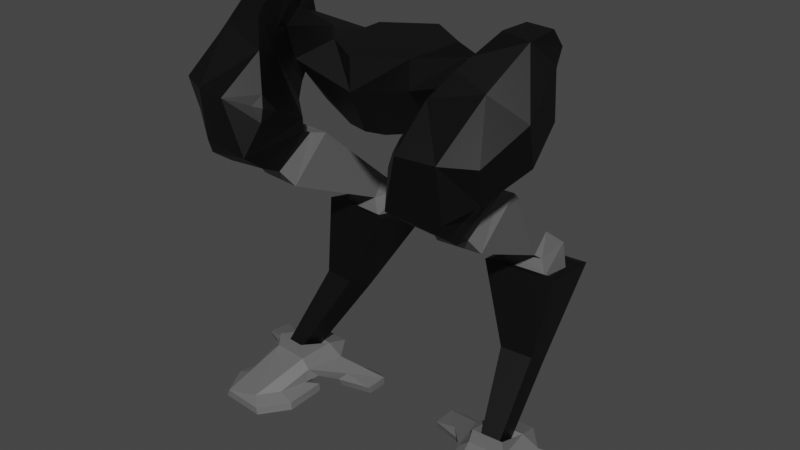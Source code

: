 # Source: WalkLegsModel.blend  (saved by Blender 3.5.10; exported with 4.5.12 LTS)
import bpy
from mathutils import Matrix  # noqa: F401  (used for matrix-valued properties, if any)

bpy.ops.wm.read_factory_settings(use_empty=True)
scene = bpy.context.scene
scene.name = 'Scene'

# ---- collections
col_collection = bpy.data.collections.new('Collection'); scene.collection.children.link(col_collection)

# ---- materials (node trees are filled in below, after node groups)
mat_body = bpy.data.materials.new('Body')
mat_body.alpha_threshold = 0.0
mat_body.use_transparent_shadow = False
mat_body.roughness = 0.5
mat_body.line_color = (0.0, 0.0, 0.0, 1.0)
mat_trim = bpy.data.materials.new('Trim')
mat_trim.use_transparent_shadow = False
mat_energy = bpy.data.materials.new('Energy')
mat_energy.use_transparent_shadow = False

# ---- material node trees
mat_body.use_nodes = True; mat_body.node_tree.nodes.clear()
_N = mat_body.node_tree.nodes; _L = mat_body.node_tree.links
n0 = _N.new('ShaderNodeOutputMaterial'); n0.name = 'Material Output'; n0.location = (300, 300)
n1 = _N.new('ShaderNodeBsdfPrincipled'); n1.name = 'Principled BSDF'; n1.location = (10, 300)
n1.distribution = 'GGX'
n1.subsurface_method = 'RANDOM_WALK_SKIN'
n1.inputs[0].default_value = (0.0, 0.0, 0.0, 1.0)
n1.inputs[3].default_value = 1.45
n1.inputs[27].default_value = (0.0, 0.0, 0.0, 1.0)
n1.inputs[28].default_value = 1.0
_L.new(n1.outputs[0], n0.inputs[0])
n0.is_active_output = True
mat_trim.use_nodes = True; mat_trim.node_tree.nodes.clear()
_N = mat_trim.node_tree.nodes; _L = mat_trim.node_tree.links
n0 = _N.new('ShaderNodeBsdfPrincipled'); n0.name = 'Principled BSDF'; n0.location = (10, 300)
n0.distribution = 'GGX'
n0.subsurface_method = 'RANDOM_WALK_SKIN'
n0.inputs[0].default_value = (0.1376, 0.1376, 0.1376, 1.0)
n0.inputs[3].default_value = 1.45
n0.inputs[27].default_value = (0.0, 0.0, 0.0, 1.0)
n0.inputs[28].default_value = 1.0
n1 = _N.new('ShaderNodeOutputMaterial'); n1.name = 'Material Output'; n1.location = (300, 300)
_L.new(n0.outputs[0], n1.inputs[0])
n1.is_active_output = True
mat_energy.use_nodes = True; mat_energy.node_tree.nodes.clear()
_N = mat_energy.node_tree.nodes; _L = mat_energy.node_tree.links
n0 = _N.new('ShaderNodeBsdfPrincipled'); n0.name = 'Principled BSDF'; n0.location = (10, 300)
n0.distribution = 'GGX'
n0.subsurface_method = 'RANDOM_WALK_SKIN'
n0.inputs[3].default_value = 1.45
n0.inputs[27].default_value = (0.0, 0.0, 0.0, 1.0)
n0.inputs[28].default_value = 1.0
n1 = _N.new('ShaderNodeOutputMaterial'); n1.name = 'Material Output'; n1.location = (300, 300)
_L.new(n0.outputs[0], n1.inputs[0])
n1.is_active_output = True

# ---- world
world_world = bpy.data.worlds.new('World'); scene.world = world_world
world_world.use_nodes = True; world_world.node_tree.nodes.clear()
_N = world_world.node_tree.nodes; _L = world_world.node_tree.links
n0 = _N.new('ShaderNodeOutputWorld'); n0.name = 'World Output'; n0.location = (300, 300)
n1 = _N.new('ShaderNodeBackground'); n1.name = 'Background'; n1.location = (10, 300)
n1.inputs[0].default_value = (0.05088, 0.05088, 0.05088, 1.0)
_L.new(n1.outputs[0], n0.inputs[0])
n0.is_active_output = True
world_world.color = (0.05088, 0.05088, 0.05088)
world_world.use_sun_shadow = False
world_world.sun_shadow_jitter_overblur = 0.0

# ---- meshes
me_cube = bpy.data.meshes.new('Cube')
me_cube.from_pydata([(5.567, 0.6153, 1.88), (5.616, 0.6167, 1.64), (5.006, -0.409, 1.9), (5.119, -0.4007, 1.64), (3.542, -0.5165, 1.64), (5.309, 1.986, 1.64), (5.279, 1.986, 1.898), (5.067, 0.6036, 2.088), (5.123, 1.548, 2.067), (4.731, 1.73, 2.75), (5.075, 1.723, 2.488), (4.478, 4.306, 7.562), (3.169, 1.4, 2.076), (2.896, 1.418, 12.33), (4.586, 2.962, 2.802), (5.105, 3.051, 2.477), (4.589, 3.041, 2.087), (5.744, 2.805, 2.192), (5.175, 2.041, 2.145), (5.154, -0.4778, 12.03), (6.56, 3.08, 1.901), (5.518, 2.641, 1.903), (6.413, 3.848, 1.93), (5.273, 3.461, 1.969), (6.546, 3.162, 1.641), (5.515, 2.748, 1.64), (6.403, 3.869, 1.635), (5.276, 3.987, 1.663), (4.456, 3.751, 2.53), (3.731, 3.711, 2.271), (4.254, 3.744, 2.322), (4.642, 1.767, 3.236), (4.842, 1.781, 15.57), (4.63, 2.647, 13.05), (5.87, 4.102, 1.697), (2.906, 0.42, 1.88), (2.857, 0.4142, 1.64), (3.583, -0.5114, 1.888), (2.898, 1.809, 1.64), (2.928, 1.813, 1.897), (3.909, -0.2126, 2.081), (3.402, 0.4814, 2.088), (3.509, 1.642, 2.753), (3.177, 1.584, 2.49), (3.502, 0.5448, 14.89), (3.42, 2.877, 2.811), (2.894, 2.89, 2.473), (3.335, 2.943, 2.128), (2.312, 2.553, 2.192), (3.02, 1.875, 2.145), (5.441, 1.315, 12.5), (1.456, 2.705, 1.901), (2.577, 2.424, 1.902), (1.456, 3.491, 1.91), (2.641, 3.276, 1.976), (1.453, 2.788, 1.641), (2.542, 2.53, 1.641), (1.458, 3.506, 1.64), (3.41, 3.675, 2.543), (5.605, 0.8074, 13.88), (3.601, 1.691, 3.237), (2.535, 3.796, 1.676), (1.892, 3.793, 1.732), (3.695, 0.9788, 15.18), (4.416, 1.893, 2.913), (4.351, 2.7, 2.654), (3.704, 2.648, 2.657), (3.791, 1.847, 2.912), (4.208, 3.795, 4.994), (4.116, 4.739, 4.486), (3.067, 4.665, 4.491), (3.133, 3.715, 4.991), (4.257, 6.588, 7.147), (1.875, 6.412, 7.145), (2.119, 4.133, 7.564), (3.605, 5.147, 8.59), (2.736, 5.076, 8.596), (2.731, 4.571, 7.981), (3.698, 4.431, 8.109), (2.614, -1.149, 11.34), (4.364, -0.8012, 10.96), (2.494, 5.812, 7.957), (4.014, 4.568, 7.415), (3.886, 5.969, 7.108), (3.3, 1.984, 12.65), (5.247, -0.731, 13.11), (2.38, 5.873, 7.102), (2.491, 4.445, 7.434), (3.777, 5.917, 7.971), (3.815, 4.666, 7.926), (4.539, 1.41, 11.95), (2.365, 1.009, 11.98), (4.332, -0.9634, 11.41), (4.605, 0.3226, 14.57), (3.004, 0.0362, 14.15), (3.125, -1.381, 13.11), (4.265, -1.186, 13.08), (4.092, 6.301, 7.243), (4.267, 4.409, 7.602), (2.104, 6.155, 7.243), (2.289, 4.264, 7.601), (2.259, -0.1391, 12.6), (2.334, -0.6763, 12.35), (2.504, -0.4173, 13.09), (2.58, -0.7603, 12.82), (4.631, 3.317, 14.13), (4.978, 3.085, 15.17), (4.726, 3.037, 15.58), (3.889, 3.038, 15.61), (4.008, 3.385, 14.0), (4.428, 3.496, 15.03), (2.047, 0.4952, 14.0), (2.045, 1.687, 12.48), (1.905, 3.851, 14.01), (2.07, 4.058, 13.59), (0.026, 2.85, 12.37), (0.026, 4.834, 13.87), (0.026, 4.776, 13.39), (0.6529, 1.198, 12.19), (0.02717, 0.5059, 13.48), (0.026, 1.087, 12.16), (1.367, 1.39, 14.49), (1.457, 3.412, 14.49), (-0.001077, 0.5007, 14.49), (-0.001077, 4.377, 14.49), (3.789, 2.845, 15.24), (3.609, 1.361, 14.38), (3.58, 2.279, 13.31), (2.376, -0.5407, 12.73), (3.958, 2.644, 14.69), (3.625, 2.281, 13.51), (3.881, 2.007, 14.23), (3.716, 3.215, 13.89), (5.265, 2.493, 13.36), (5.338, 2.265, 14.97), (3.833, 2.034, 15.61), (3.605, 2.72, 13.2), (2.334, 2.425, 14.45), (2.201, 3.065, 13.07), (0.026, 4.052, 12.84), (3.86, 2.918, 13.98), (3.713, 2.164, 15.12), (2.722, 0.9266, 9.714), (4.264, 2.299, 11.11), (4.137, 1.052, 9.712), (2.576, 2.175, 11.11), (4.124, 1.783, 11.2), (2.732, 1.664, 11.23), (2.874, 0.4475, 10.32), (4.032, 0.5633, 10.29), (4.373, 1.42, 11.51), (2.586, 1.243, 11.45), (2.724, -0.3504, 10.73), (4.24, -0.213, 10.53)], [], [(38, 6, 5), (12, 18, 8), (15, 23, 16), (15, 17, 22), (10, 18, 17), (15, 22, 23), (23, 21, 18), (17, 21, 20), (17, 18, 21), (9, 14, 31), (38, 39, 6), (53, 51, 48), (46, 47, 54), (46, 48, 43), (46, 54, 53), (52, 54, 49), (48, 51, 52), (29, 16, 47), (48, 52, 49), (62, 61, 57), (86, 87, 81), (82, 89, 77), (82, 77, 87), (93, 59, 32), (44, 13, 91), (93, 96, 85), (44, 91, 94), (93, 85, 59), (11, 100, 74), (11, 98, 100), (6, 12, 8), (7, 2, 0), (28, 14, 15), (16, 23, 18), (88, 81, 76), (22, 17, 20), (15, 10, 17), (30, 16, 29), (39, 12, 6), (49, 54, 47), (46, 53, 48), (43, 48, 49), (45, 42, 60), (78, 77, 89), (88, 76, 75), (83, 88, 82), (92, 96, 95, 79), (94, 95, 96), (96, 93, 94), (93, 44, 94), (109, 108, 110), (108, 107, 110), (107, 106, 110), (105, 109, 110), (106, 105, 110), (118, 119, 120), (119, 118, 111), (84, 126, 127), (132, 125, 108), (103, 101, 128), (101, 102, 128), (102, 104, 128), (104, 103, 128), (127, 130, 140), (108, 141, 135), (8, 18, 10, 7), (136, 132, 109), (137, 121, 111), (140, 138, 114), (32, 135, 63), (59, 133, 134), (151, 152, 79), (77, 78, 144, 142), (86, 81, 88, 83), (33, 133, 50, 90), (84, 33, 90, 13), (63, 44, 93, 32), (84, 13, 44, 63), (133, 33, 105), (19, 85, 96, 92), (19, 92, 90, 50), (2, 37, 4, 3), (0, 2, 3, 1), (0, 1, 5, 6), (2, 40, 37), (0, 6, 8, 7), (14, 28, 58, 45), (1, 3, 4, 36, 38, 5), (7, 10, 9, 2), (10, 15, 14, 9), (18, 12, 16), (9, 42, 40, 2), (22, 20, 24, 26), (24, 25, 27, 26), (23, 27, 25, 21), (34, 22, 26), (20, 21, 25, 24), (29, 58, 28, 30), (16, 30, 28, 15), (60, 42, 9, 31), (23, 22, 34, 27), (34, 26, 27), (43, 49, 12, 41), (4, 37, 35, 36), (35, 39, 38, 36), (35, 41, 12, 39), (37, 40, 41, 35), (42, 43, 41, 40), (16, 12, 49, 47), (58, 46, 45), (45, 46, 43, 42), (53, 57, 55, 51), (57, 61, 56, 55), (56, 61, 54, 52), (57, 53, 62), (51, 55, 56, 52), (58, 29, 47, 46), (54, 61, 62, 53), (68, 71, 67, 64), (60, 31, 64, 67), (45, 60, 67, 66), (14, 65, 64, 31), (14, 45, 66, 65), (70, 71, 74, 73), (66, 67, 71, 70), (65, 69, 68, 64), (69, 65, 66, 70), (71, 68, 11, 74), (69, 72, 11, 68), (70, 73, 72, 69), (89, 88, 75, 78), (78, 75, 143, 144), (76, 81, 77), (91, 151, 79), (77, 142, 145, 76), (100, 87, 86, 99), (100, 98, 82, 87), (83, 82, 98, 97), (97, 99, 86, 83), (80, 150, 90, 92), (81, 87, 77), (89, 82, 88), (150, 151, 91, 13, 90), (59, 50, 133), (103, 94, 91, 101), (72, 73, 99, 97), (11, 72, 97, 98), (74, 100, 99, 73), (50, 59, 85, 19), (103, 104, 95, 94), (101, 91, 79, 102), (102, 79, 95, 104), (105, 106, 134, 133), (108, 135, 32, 107), (129, 113, 137), (106, 107, 32, 134), (109, 105, 33, 136), (115, 139, 138, 112), (113, 129, 140, 114), (138, 140, 130, 112), (112, 130, 131, 111), (116, 113, 114, 117), (118, 120, 115, 112), (112, 111, 118), (121, 123, 119, 111), (121, 137, 113, 122), (122, 113, 116, 124), (131, 130, 127, 126), (136, 84, 127), (141, 108, 125), (140, 129, 125, 132), (141, 125, 129), (109, 132, 108), (84, 63, 126), (126, 63, 135, 141), (131, 126, 141, 129), (121, 122, 124, 123), (139, 117, 114, 138), (132, 127, 140), (136, 127, 132), (137, 111, 131, 129), (33, 84, 136), (32, 59, 134), (145, 143, 75, 76), (142, 148, 147, 145), (144, 143, 146, 149), (142, 144, 149, 148), (148, 149, 153, 152), (149, 146, 150, 153), (148, 152, 151, 147), (146, 143, 145, 147), (152, 153, 80, 79), (150, 80, 153), (150, 146, 147, 151), (80, 92, 79)])
me_cube.polygons.foreach_set('material_index', [1, 1, 1, 1, 1, 1, 1, 1, 1, 1, 1, 1, 1, 1, 1, 1, 1, 1, 1, 1, 1, 1, 1, 0, 0, 0, 0, 0, 0, 0, 1, 1, 1, 1, 1, 1, 1, 1, 1, 1, 1, 1, 1, 1, 1, 1, 0, 0, 0, 0, 0, 0, 0, 0, 0, 0, 0, 0, 0, 0, 0, 0, 0, 0, 0, 1, 0, 0, 0, 0, 0, 0, 1, 1, 0, 0, 0, 0, 0, 0, 0, 1, 1, 1, 1, 1, 1, 1, 1, 1, 1, 1, 1, 1, 1, 1, 1, 1, 1, 1, 1, 1, 1, 1, 1, 1, 1, 1, 1, 1, 1, 1, 1, 1, 1, 1, 1, 1, 0, 1, 1, 1, 1, 0, 0, 0, 0, 0, 0, 0, 1, 1, 1, 0, 1, 0, 0, 0, 0, 0, 1, 1, 0, 0, 0, 0, 0, 0, 0, 0, 0, 0, 0, 0, 0, 0, 0, 0, 0, 0, 0, 0, 0, 0, 0, 0, 0, 0, 0, 0, 0, 0, 0, 0, 0, 0, 0, 0, 0, 0, 0, 0, 0, 1, 1, 1, 1, 0, 0, 0, 1, 0, 0, 0, 0])
_uv = me_cube.uv_layers.new(name='UVMap')
_uv.uv.foreach_set('vector', [0.375, 0.5, 0.625, 0.5, 0.375, 0.5, 0.625, 0.498, 0.625, 0.5, 0.625, 0.5, 0.625, 0.5, 0.625, 0.5, 0.625, 0.4705, 0.625, 0.5, 0.625, 0.5, 0.625, 0.5, 0.625, 0.5, 0.625, 0.5, 0.625, 0.5, 0.625, 0.5, 0.625, 0.5, 0.625, 0.5, 0.625, 0.5, 0.625, 0.5, 0.625, 0.5, 0.625, 0.5, 0.625, 0.5, 0.625, 0.5, 0.625, 0.5, 0.625, 0.5, 0.625, 0.5, 0.625, 0.753, 0.625, 0.75, 0.625, 0.75, 0.375, 0.5, 0.625, 0.5, 0.625, 0.5, 0.625, 0.5, 0.625, 0.5, 0.625, 0.5, 0.625, 0.5, 0.625, 0.5, 0.625, 0.5, 0.625, 0.5, 0.625, 0.5, 0.625, 0.5, 0.625, 0.5, 0.625, 0.5, 0.625, 0.5, 0.625, 0.5, 0.625, 0.5, 0.625, 0.5, 0.625, 0.5, 0.625, 0.5, 0.625, 0.5, 0.7338, 0.5, 0.625, 0.4705, 0.625, 0.5, 0.625, 0.5, 0.625, 0.5, 0.625, 0.5, 0.625, 0.5, 0.625, 0.5, 0.625, 0.5, 0.625, 0.75, 0.625, 0.7498, 0.625, 0.75, 0.625, 0.75, 0.625, 0.75, 0.625, 0.7515, 0.625, 0.75, 0.625, 0.7515, 0.625, 0.7498, 0.625, 0.75, 0.625, 0.75, 0.625, 0.75, 0.625, 0.75, 0.625, 0.7509, 0.625, 0.7518, 0.625, 0.75, 0.625, 0.75, 0.625, 0.75, 0.625, 0.75, 0.625, 0.7518, 0.625, 0.75, 0.625, 0.75, 0.625, 0.75, 0.625, 0.75, 0.625, 0.75, 0.625, 0.75, 0.625, 0.75, 0.625, 0.75, 0.625, 0.75, 0.625, 0.75, 0.625, 0.5, 0.625, 0.498, 0.625, 0.5, 0.625, 0.5, 0.625, 0.75, 0.625, 0.5, 0.625, 0.5283, 0.625, 0.75, 0.625, 0.5, 0.625, 0.4705, 0.625, 0.5, 0.625, 0.5, 0.625, 0.7507, 0.625, 0.75, 0.625, 0.7539, 0.625, 0.5, 0.625, 0.5, 0.625, 0.5, 0.625, 0.5, 0.625, 0.5, 0.625, 0.5, 0.625, 0.5, 0.625, 0.4705, 0.625, 0.3912, 0.625, 0.5, 0.625, 0.498, 0.625, 0.5, 0.625, 0.5, 0.625, 0.5, 0.625, 0.5, 0.625, 0.5, 0.625, 0.5, 0.625, 0.5, 0.625, 0.5, 0.625, 0.5, 0.625, 0.5, 0.625, 0.7497, 0.625, 0.75, 0.625, 0.75, 0.625, 0.75, 0.625, 0.7515, 0.625, 0.75, 0.625, 0.7507, 0.625, 0.7539, 0.625, 0.75, 0.625, 0.7495, 0.625, 0.7507, 0.625, 0.75, 0.625, 0.75, 0.625, 0.75, 0.625, 0.75, 0.625, 0.75, 0.625, 0.75, 0.625, 0.75, 0.625, 0.75, 0.625, 0.75, 0.625, 0.75, 0.625, 0.75, 0.625, 0.75, 0.625, 0.75, 0.625, 0.75, 0.625, 0.7509, 0.625, 0.75, 0.625, 0.7509, 0.625, 0.75, 0.625, 0.75, 0.625, 0.75, 0.625, 0.75, 0.625, 0.75, 0.625, 0.75, 0.625, 0.75, 0.625, 0.7509, 0.625, 0.75, 0.625, 0.75, 0.625, 0.75, 0.625, 0.75, 0.625, 0.7509, 0.625, 0.75, 0.625, 0.7509, 0.625, 0.75, 0.625, 0.7509, 0.625, 0.75, 0.625, 0.7509, 0.625, 0.75, 0.625, 0.7509, 0.625, 0.7509, 0.625, 0.75, 0.625, 0.75, 0.625, 0.75, 0.625, 0.7518, 0.625, 0.7505, 0.625, 0.7518, 0.625, 0.75, 0.625, 0.7505, 0.625, 0.75, 0.625, 0.75, 0.625, 0.7505, 0.625, 0.75, 0.625, 0.75, 0.625, 0.7505, 0.625, 0.7509, 0.625, 0.7509, 0.625, 0.7509, 0.625, 0.75, 0.625, 0.75, 0.625, 0.75, 0.625, 0.5, 0.625, 0.5, 0.625, 0.5, 0.625, 0.5, 0.625, 0.7509, 0.625, 0.7509, 0.625, 0.7509, 0.625, 0.75, 0.625, 0.75, 0.625, 0.75, 0.625, 0.7509, 0.625, 0.7509, 0.625, 0.7509, 0.625, 0.75, 0.625, 0.75, 0.625, 0.75, 0.625, 0.75, 0.625, 0.75, 0.625, 0.75, 0.625, 0.75, 0.625, 0.75, 0.625, 0.75, 0.625, 0.7515, 0.625, 0.75, 0.625, 0.7537, 0.625, 0.7499, 0.625, 0.75, 0.625, 0.75, 0.625, 0.7507, 0.625, 0.7495, 0.625, 0.75, 0.625, 0.75, 0.625, 0.75, 0.625, 0.75, 0.625, 0.7509, 0.625, 0.75, 0.625, 0.75, 0.625, 0.7509, 0.625, 0.75, 0.625, 0.75, 0.625, 0.75, 0.625, 0.75, 0.625, 0.7509, 0.625, 0.7509, 0.625, 0.75, 0.625, 0.75, 0.625, 0.75, 0.625, 0.75, 0.625, 0.75, 0.625, 0.75, 0.625, 0.75, 0.625, 0.75, 0.625, 0.75, 0.625, 0.75, 0.625, 0.75, 0.625, 0.75, 0.625, 0.75, 0.625, 0.75, 0.625, 0.75, 0.375, 0.75, 0.375, 0.75, 0.625, 0.5, 0.625, 0.75, 0.375, 0.75, 0.375, 0.5, 0.625, 0.5, 0.375, 0.5, 0.375, 0.5, 0.625, 0.5, 0.625, 0.75, 0.625, 0.7454, 0.625, 0.75, 0.625, 0.5, 0.625, 0.5, 0.625, 0.5, 0.625, 0.5, 0.625, 0.75, 0.625, 0.5283, 0.625, 0.5365, 0.625, 0.7497, 0.375, 0.5, 0.375, 0.75, 0.375, 0.75, 0.375, 0.5, 0.375, 0.5, 0.375, 0.5, 0.625, 0.5, 0.625, 0.5, 0.625, 0.753, 0.625, 0.75, 0.625, 0.5, 0.625, 0.5, 0.625, 0.75, 0.625, 0.753, 0.625, 0.5, 0.625, 0.498, 0.625, 0.4705, 0.625, 0.753, 0.625, 0.75, 0.625, 0.7454, 0.625, 0.75, 0.625, 0.5, 0.625, 0.5, 0.625, 0.5, 0.625, 0.5, 0.625, 0.5, 0.625, 0.5, 0.625, 0.5, 0.625, 0.5, 0.625, 0.5, 0.625, 0.5, 0.625, 0.5, 0.625, 0.5, 0.625, 0.5, 0.625, 0.5, 0.625, 0.5, 0.625, 0.5, 0.625, 0.5, 0.625, 0.5, 0.625, 0.5, 0.7338, 0.5, 0.625, 0.5365, 0.625, 0.5283, 0.625, 0.5, 0.625, 0.4705, 0.625, 0.5, 0.625, 0.5283, 0.625, 0.5, 0.625, 0.75, 0.625, 0.75, 0.625, 0.753, 0.625, 0.75, 0.625, 0.5, 0.625, 0.5, 0.625, 0.5, 0.625, 0.5, 0.625, 0.5, 0.625, 0.5, 0.625, 0.5, 0.625, 0.5, 0.625, 0.5, 0.625, 0.498, 0.625, 0.5, 0.375, 0.75, 0.625, 0.75, 0.625, 0.5, 0.375, 0.5, 0.625, 0.5, 0.625, 0.5, 0.375, 0.5, 0.375, 0.5, 0.625, 0.5, 0.625, 0.5, 0.625, 0.498, 0.625, 0.5, 0.625, 0.75, 0.625, 0.7454, 0.625, 0.5, 0.625, 0.5, 0.625, 0.75, 0.625, 0.5, 0.625, 0.5, 0.625, 0.7454, 0.625, 0.4705, 0.625, 0.498, 0.625, 0.5, 0.625, 0.5, 0.625, 0.5365, 0.625, 0.5, 0.625, 0.7497, 0.625, 0.7497, 0.625, 0.5, 0.625, 0.5, 0.625, 0.75, 0.625, 0.5, 0.625, 0.5, 0.625, 0.5, 0.625, 0.5, 0.625, 0.5, 0.625, 0.5, 0.625, 0.5, 0.625, 0.5, 0.625, 0.5, 0.625, 0.5, 0.625, 0.5, 0.625, 0.5, 0.625, 0.5, 0.625, 0.5, 0.625, 0.5, 0.625, 0.5, 0.625, 0.5, 0.625, 0.5, 0.625, 0.5, 0.625, 0.5365, 0.7338, 0.5, 0.625, 0.5, 0.625, 0.5, 0.625, 0.5, 0.625, 0.5, 0.625, 0.5, 0.625, 0.5, 0.625, 0.7496, 0.625, 0.75, 0.625, 0.75, 0.625, 0.7535, 0.625, 0.75, 0.625, 0.75, 0.625, 0.7535, 0.625, 0.75, 0.625, 0.7497, 0.625, 0.75, 0.625, 0.75, 0.625, 0.75, 0.625, 0.75, 0.625, 0.7494, 0.625, 0.7535, 0.625, 0.75, 0.625, 0.75, 0.625, 0.7497, 0.625, 0.75, 0.625, 0.7494, 0.625, 0.75, 0.625, 0.75, 0.625, 0.75, 0.625, 0.75, 0.625, 0.75, 0.625, 0.75, 0.625, 0.75, 0.625, 0.75, 0.625, 0.7494, 0.625, 0.7502, 0.625, 0.7496, 0.625, 0.7535, 0.625, 0.7502, 0.625, 0.7494, 0.625, 0.75, 0.625, 0.75, 0.625, 0.75, 0.625, 0.7496, 0.625, 0.75, 0.625, 0.75, 0.625, 0.7502, 0.625, 0.75, 0.625, 0.75, 0.625, 0.7496, 0.625, 0.75, 0.625, 0.75, 0.625, 0.75, 0.625, 0.7502, 0.625, 0.75, 0.625, 0.7507, 0.625, 0.75, 0.625, 0.75, 0.625, 0.75, 0.625, 0.75, 0.625, 0.7496, 0.625, 0.7537, 0.625, 0.7539, 0.625, 0.75, 0.625, 0.7515, 0.625, 0.7518, 0.625, 0.75, 0.625, 0.75, 0.625, 0.7515, 0.625, 0.7499, 0.625, 0.7505, 0.625, 0.7539, 0.625, 0.75, 0.625, 0.7498, 0.625, 0.75, 0.625, 0.75, 0.625, 0.75, 0.625, 0.75, 0.625, 0.75, 0.625, 0.7498, 0.625, 0.7495, 0.625, 0.75, 0.625, 0.75, 0.625, 0.7491, 0.625, 0.7491, 0.625, 0.75, 0.625, 0.75, 0.625, 0.7495, 0.625, 0.7542, 0.625, 0.7495, 0.625, 0.75, 0.625, 0.75, 0.625, 0.75, 0.625, 0.7498, 0.625, 0.7515, 0.625, 0.75, 0.625, 0.75, 0.625, 0.7507, 0.625, 0.7495, 0.625, 0.75, 0.625, 0.7518, 0.625, 0.7509, 0.625, 0.75, 0.625, 0.75, 0.625, 0.75, 0.625, 0.75, 0.625, 0.75, 0.625, 0.75, 0.625, 0.7518, 0.625, 0.7518, 0.625, 0.75, 0.625, 0.75, 0.625, 0.75, 0.625, 0.7491, 0.625, 0.75, 0.625, 0.75, 0.625, 0.7491, 0.625, 0.75, 0.625, 0.75, 0.625, 0.75, 0.625, 0.75, 0.625, 0.75, 0.625, 0.75, 0.625, 0.75, 0.625, 0.75, 0.625, 0.75, 0.625, 0.75, 0.625, 0.75, 0.625, 0.75, 0.625, 0.75, 0.625, 0.7518, 0.625, 0.7518, 0.625, 0.75, 0.625, 0.75, 0.625, 0.75, 0.625, 0.75, 0.625, 0.75, 0.625, 0.75, 0.625, 0.75, 0.625, 0.75, 0.625, 0.75, 0.625, 0.75, 0.625, 0.75, 0.625, 0.75, 0.625, 0.75, 0.625, 0.75, 0.625, 0.75, 0.625, 0.75, 0.625, 0.75, 0.625, 0.75, 0.625, 0.75, 0.625, 0.75, 0.625, 0.75, 0.625, 0.7509, 0.625, 0.75, 0.625, 0.75, 0.625, 0.7509, 0.625, 0.7509, 0.625, 0.7509, 0.625, 0.7509, 0.625, 0.7509, 0.625, 0.75, 0.625, 0.75, 0.625, 0.7509, 0.625, 0.7509, 0.625, 0.7509, 0.625, 0.7509, 0.625, 0.7509, 0.625, 0.7509, 0.625, 0.7509, 0.625, 0.7509, 0.625, 0.75, 0.625, 0.75, 0.625, 0.75, 0.625, 0.75, 0.625, 0.7509, 0.625, 0.7509, 0.625, 0.7509, 0.625, 0.7509, 0.625, 0.7509, 0.625, 0.7509, 0.625, 0.7509, 0.625, 0.75, 0.625, 0.7509, 0.625, 0.75, 0.625, 0.75, 0.625, 0.75, 0.625, 0.75, 0.625, 0.75, 0.625, 0.75, 0.625, 0.75, 0.625, 0.75, 0.625, 0.75, 0.625, 0.75, 0.625, 0.75, 0.625, 0.75, 0.625, 0.75, 0.625, 0.7509, 0.625, 0.7509, 0.625, 0.75, 0.625, 0.7509, 0.625, 0.7509, 0.625, 0.7509, 0.625, 0.75, 0.625, 0.75, 0.625, 0.75, 0.625, 0.7509, 0.625, 0.75, 0.625, 0.75, 0.625, 0.7509, 0.625, 0.75, 0.625, 0.75, 0.625, 0.75, 0.625, 0.7509, 0.625, 0.7509, 0.625, 0.75, 0.625, 0.7509, 0.625, 0.75, 0.625, 0.75, 0.625, 0.75, 0.625, 0.75, 0.625, 0.75, 0.625, 0.75, 0.625, 0.75, 0.625, 0.75, 0.625, 0.75, 0.625, 0.75, 0.625, 0.75, 0.625, 0.75, 0.625, 0.75, 0.625, 0.75, 0.625, 0.7509, 0.625, 0.7509, 0.625, 0.7509, 0.625, 0.7509, 0.625, 0.7509, 0.625, 0.7509, 0.625, 0.7509, 0.625, 0.7509, 0.625, 0.7509, 0.625, 0.7509, 0.625, 0.75, 0.625, 0.75, 0.625, 0.75, 0.625, 0.75, 0.625, 0.75, 0.625, 0.7509, 0.625, 0.7509, 0.625, 0.75, 0.625, 0.75, 0.625, 0.75, 0.625, 0.7505, 0.625, 0.7496, 0.625, 0.75, 0.625, 0.7539, 0.625, 0.7499, 0.625, 0.75, 0.625, 0.7502, 0.625, 0.7505, 0.625, 0.7537, 0.625, 0.7496, 0.625, 0.7496, 0.625, 0.7539, 0.625, 0.7499, 0.625, 0.7537, 0.625, 0.7539, 0.625, 0.75, 0.625, 0.75, 0.625, 0.7539, 0.625, 0.7541, 0.625, 0.75, 0.625, 0.7539, 0.625, 0.7496, 0.625, 0.7495, 0.625, 0.7541, 0.625, 0.75, 0.625, 0.75, 0.625, 0.75, 0.625, 0.7502, 0.625, 0.7496, 0.625, 0.7496, 0.625, 0.7505, 0.625, 0.7502, 0.625, 0.75, 0.625, 0.7541, 0.625, 0.7542, 0.625, 0.75, 0.625, 0.7495, 0.625, 0.7542, 0.625, 0.7541, 0.625, 0.7495, 0.625, 0.7496, 0.625, 0.7502, 0.625, 0.75, 0.625, 0.7542, 0.625, 0.75, 0.625, 0.75])
me_cube.materials.append(mat_body)
me_cube.materials.append(mat_trim)
me_cube.materials.append(mat_energy)
me_cube.use_mirror_vertex_groups = False
me_cube.update()
arm_armature = bpy.data.armatures.new('Armature')  # bones are not reproduced

# ---- objects
ob_legs = bpy.data.objects.new('Legs', me_cube)
ob_armature = bpy.data.objects.new('Armature', arm_armature)

# ---- transforms, parenting, visibility, modifiers, constraints
ob_legs.parent = ob_armature
ob_legs.location = (0.0, 0.0, 0.0)
ob_legs.lock_rotations_4d = False
ob_legs.empty_display_type = 'ARROWS'
ob_legs.lineart.crease_threshold = 0.0
_vg = ob_legs.vertex_groups.new(name='Body')
for _i, _w in zip([109, 111, 112, 113, 114, 115, 116, 117, 118, 119, 120, 121, 122, 123, 124, 127, 129, 130, 132, 136, 137, 138, 139, 140], [0.005089, 0.8777, 0.836, 0.8722, 0.8443, 0.9817, 0.95, 0.9452, 0.9617, 0.9605, 0.9709, 0.94, 0.937, 0.9672, 0.9611, 0.0085, 0.05119, 0.07173, 0.03652, 0.006794, 0.8004, 0.7524, 0.9499, 0.07431]): _vg.add([_i], _w, 'REPLACE')
_vg = ob_legs.vertex_groups.new(name='LegUpper.L')
for _i, _w in zip([13, 19, 32, 33, 44, 50, 59, 63, 79, 80, 84, 85, 90, 91, 92, 93, 94, 95, 96, 101, 102, 103, 104, 105, 106, 107, 108, 109, 110, 111, 112, 113, 114, 116, 117, 118, 119, 120, 121, 122, 123, 124, 125, 126, 127, 128, 129, 130, 131, 132, 133, 134, 135, 136, 137, 138, 139, 140, 141, 143, 145, 146, 147, 148, 149, 150, 151, 152, 153], [0.9286, 0.843, 0.9971, 0.9841, 0.9837, 0.9548, 0.9823, 0.9901, 0.4744, 0.444, 0.9581, 0.9297, 0.8632, 0.8168, 0.5314, 0.9848, 0.9458, 0.8664, 0.9026, 0.8153, 0.5878, 0.8826, 0.8179, 0.9927, 0.997, 0.9964, 0.9904, 0.9705, 0.9912, 0.1222, 0.1636, 0.1277, 0.1555, 0.04978, 0.05477, 0.02639, 0.0289, 0.008171, 0.05999, 0.06297, 0.01561, 0.02765, 0.9784, 0.9872, 0.9548, 0.6991, 0.9485, 0.9251, 0.9758, 0.954, 0.9895, 0.998, 0.9923, 0.9582, 0.1995, 0.2471, 0.04997, 0.9246, 0.9877, 0.05198, 0.02544, 0.1815, 0.1496, 0.06176, 0.0697, 0.7752, 0.7112, 0.1737, 0.2043]): _vg.add([_i], _w, 'REPLACE')
_vg = ob_legs.vertex_groups.new(name='LegMiddle.L')
for _i, _w in zip([11, 13, 19, 50, 72, 73, 74, 75, 76, 77, 78, 79, 80, 81, 82, 83, 84, 85, 86, 87, 88, 89, 90, 91, 92, 94, 95, 96, 97, 98, 99, 100, 101, 102, 103, 104, 128, 142, 143, 144, 145, 146, 147, 148, 149, 150, 151, 152, 153], [0.1966, 0.06759, 0.1569, 0.03949, 0.4754, 0.5775, 0.8395, 0.9795, 0.9839, 0.982, 0.9888, 0.5255, 0.5559, 0.8861, 0.4025, 0.5504, 0.009304, 0.07006, 0.6322, 0.8402, 0.8715, 0.8636, 0.136, 0.1823, 0.4685, 0.05326, 0.1335, 0.09724, 0.4953, 0.2794, 0.6043, 0.8266, 0.1843, 0.4121, 0.1169, 0.1819, 0.3007, 0.9843, 0.9474, 0.9821, 0.9617, 0.8182, 0.8501, 0.9381, 0.9302, 0.2242, 0.2879, 0.8263, 0.7956]): _vg.add([_i], _w, 'REPLACE')
_vg = ob_legs.vertex_groups.new(name='LegBottom.L')
for _i, _w in zip([0, 1, 5, 6, 7, 8, 9, 10, 11, 12, 14, 15, 16, 17, 18, 20, 21, 22, 23, 24, 25, 26, 27, 28, 29, 30, 31, 34, 35, 36, 38, 39, 41, 42, 43, 45, 46, 47, 48, 49, 51, 52, 53, 54, 55, 56, 57, 58, 60, 61, 62, 64, 65, 66, 67, 68, 69, 70, 71, 72, 73, 74, 81, 82, 83, 86, 87, 88, 89, 97, 98, 99, 100], [0.03917, 0.04158, 0.1258, 0.1388, 0.01468, 0.1556, 0.05106, 0.1378, 0.803, 0.1318, 0.4634, 0.3574, 0.484, 0.4366, 0.4418, 0.4538, 0.4326, 0.4565, 0.4124, 0.4552, 0.4319, 0.4537, 0.4254, 0.4695, 0.4864, 0.4767, 0.08567, 0.4396, 0.02126, 0.01535, 0.1092, 0.1191, 0.01357, 0.0756, 0.149, 0.6589, 0.4604, 0.6218, 0.4388, 0.3929, 0.4868, 0.4418, 0.4819, 0.4898, 0.4872, 0.4569, 0.5012, 0.458, 0.09979, 0.4907, 0.4927, 0.1678, 0.8892, 0.8981, 0.1845, 0.9917, 0.9822, 0.9766, 0.9842, 0.5241, 0.4222, 0.1602, 0.1136, 0.5972, 0.4494, 0.3676, 0.1596, 0.1282, 0.1362, 0.5043, 0.7202, 0.3954, 0.1731]): _vg.add([_i], _w, 'REPLACE')
_vg = ob_legs.vertex_groups.new(name='Foot.L')
for _i, _w in zip([0, 1, 2, 3, 4, 5, 6, 7, 8, 9, 10, 12, 14, 15, 16, 17, 18, 20, 21, 22, 23, 24, 25, 26, 27, 28, 29, 30, 31, 34, 35, 36, 37, 38, 39, 40, 41, 42, 43, 45, 46, 47, 48, 49, 51, 52, 53, 54, 55, 56, 57, 58, 60, 61, 62, 64, 65, 66, 67], [0.9554, 0.9542, 0.9933, 0.9933, 0.9907, 0.8742, 0.8612, 0.9677, 0.8444, 0.9489, 0.8622, 0.8682, 0.5365, 0.6426, 0.516, 0.5634, 0.5582, 0.5462, 0.5673, 0.5435, 0.5876, 0.5448, 0.5681, 0.5463, 0.5746, 0.5304, 0.5135, 0.5232, 0.9143, 0.5604, 0.9644, 0.9673, 0.9924, 0.8908, 0.8808, 0.9953, 0.9682, 0.9244, 0.851, 0.3408, 0.5395, 0.3781, 0.5612, 0.6071, 0.5132, 0.5582, 0.5181, 0.5101, 0.5127, 0.5431, 0.4988, 0.542, 0.9002, 0.5092, 0.5073, 0.8322, 0.1106, 0.1015, 0.8154]): _vg.add([_i], _w, 'REPLACE')
_vg = ob_legs.vertex_groups.new(name='LegUpper.R')
_vg = ob_legs.vertex_groups.new(name='LegMiddle.R')
_vg = ob_legs.vertex_groups.new(name='LegBottom.R')
_vg = ob_legs.vertex_groups.new(name='Foot.R')
_m = ob_legs.modifiers.new('Mirror', 'MIRROR')
_m.merge_threshold = 0.1
_m = ob_legs.modifiers.new('Armature', 'ARMATURE')
_m.object = ob_armature
ob_armature.location = (0.0, 0.0, 0.0)
ob_armature.show_in_front = True

# ---- collection membership
col_collection.objects.link(ob_legs)
col_collection.objects.link(ob_armature)

# ---- scene / render settings (as saved in the file)
scene.frame_start = 1; scene.frame_end = 250; scene.frame_set(1)
scene.render.engine = 'BLENDER_EEVEE_NEXT'
scene.cycles.sampling_pattern = 'TABULATED_SOBOL'
scene.view_settings.view_transform = 'Filmic'
bpy.context.view_layer.update()

# ---- added for rendering (the .blend has no active camera and no usable light): camera, sun
cam_auto = bpy.data.cameras.new('AutoCamera')
cam_auto.lens = 50.0
cam_auto.sensor_width = 36.0
cam_auto.clip_end = 1000.0
ob_auto_camera = bpy.data.objects.new('AutoCamera', cam_auto)
scene.collection.objects.link(ob_auto_camera)
ob_auto_camera.location = (19.2095, -20.448, 23.9926)
ob_auto_camera.rotation_euler = (1.09748, -7.21219e-08, 0.694738)
scene.camera = ob_auto_camera
light_auto_sun = bpy.data.lights.new('AutoSun', 'SUN')
light_auto_sun.energy = 3.0
light_auto_sun.angle = 0.0523599
ob_auto_sun = bpy.data.objects.new('AutoSun', light_auto_sun)
scene.collection.objects.link(ob_auto_sun)
ob_auto_sun.rotation_euler = (0.872665, 0.174533, 0.523599)
bpy.context.view_layer.update()
